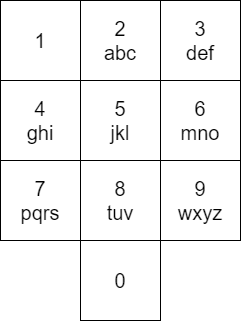

The diagram above was exported from draw.io. Its source (the exported page's mxGraphModel, read from the mxfile embedded in the PNG):
<mxGraphModel dx="1038" dy="580" grid="1" gridSize="10" guides="1" tooltips="1" connect="1" arrows="1" fold="1" page="1" pageScale="1" pageWidth="827" pageHeight="1169" math="0" shadow="0">
  <root>
    <mxCell id="0" />
    <mxCell id="1" parent="0" />
    <mxCell id="XQPjeVVM8gtrx8GkuJRq-1" value="" style="whiteSpace=wrap;html=1;aspect=fixed;fontSize=20;" vertex="1" parent="1">
      <mxGeometry x="160" y="80" width="80" height="80" as="geometry" />
    </mxCell>
    <mxCell id="XQPjeVVM8gtrx8GkuJRq-2" value="" style="whiteSpace=wrap;html=1;aspect=fixed;fontSize=20;" vertex="1" parent="1">
      <mxGeometry x="240" y="80" width="80" height="80" as="geometry" />
    </mxCell>
    <mxCell id="XQPjeVVM8gtrx8GkuJRq-3" value="" style="whiteSpace=wrap;html=1;aspect=fixed;fontSize=20;" vertex="1" parent="1">
      <mxGeometry x="320" y="80" width="80" height="80" as="geometry" />
    </mxCell>
    <mxCell id="XQPjeVVM8gtrx8GkuJRq-4" value="" style="whiteSpace=wrap;html=1;aspect=fixed;fontSize=20;" vertex="1" parent="1">
      <mxGeometry x="320" y="80" width="80" height="80" as="geometry" />
    </mxCell>
    <mxCell id="XQPjeVVM8gtrx8GkuJRq-5" value="" style="whiteSpace=wrap;html=1;aspect=fixed;fontSize=20;" vertex="1" parent="1">
      <mxGeometry x="160" y="80" width="80" height="80" as="geometry" />
    </mxCell>
    <mxCell id="XQPjeVVM8gtrx8GkuJRq-6" value="" style="whiteSpace=wrap;html=1;aspect=fixed;fontSize=20;" vertex="1" parent="1">
      <mxGeometry x="320" y="80" width="80" height="80" as="geometry" />
    </mxCell>
    <mxCell id="XQPjeVVM8gtrx8GkuJRq-7" value="" style="whiteSpace=wrap;html=1;aspect=fixed;fontSize=20;" vertex="1" parent="1">
      <mxGeometry x="160" y="80" width="80" height="80" as="geometry" />
    </mxCell>
    <mxCell id="XQPjeVVM8gtrx8GkuJRq-8" value="" style="whiteSpace=wrap;html=1;aspect=fixed;fontSize=20;" vertex="1" parent="1">
      <mxGeometry x="160" y="80" width="80" height="80" as="geometry" />
    </mxCell>
    <mxCell id="XQPjeVVM8gtrx8GkuJRq-9" value="" style="whiteSpace=wrap;html=1;aspect=fixed;fontSize=20;" vertex="1" parent="1">
      <mxGeometry x="160" y="80" width="80" height="80" as="geometry" />
    </mxCell>
    <mxCell id="XQPjeVVM8gtrx8GkuJRq-10" value="" style="whiteSpace=wrap;html=1;aspect=fixed;fontSize=20;" vertex="1" parent="1">
      <mxGeometry x="160" y="80" width="80" height="80" as="geometry" />
    </mxCell>
    <mxCell id="XQPjeVVM8gtrx8GkuJRq-11" value="" style="whiteSpace=wrap;html=1;aspect=fixed;fontSize=20;" vertex="1" parent="1">
      <mxGeometry x="240" y="80" width="80" height="80" as="geometry" />
    </mxCell>
    <mxCell id="XQPjeVVM8gtrx8GkuJRq-12" value="1" style="whiteSpace=wrap;html=1;aspect=fixed;fontSize=20;" vertex="1" parent="1">
      <mxGeometry x="160" y="80" width="80" height="80" as="geometry" />
    </mxCell>
    <mxCell id="XQPjeVVM8gtrx8GkuJRq-13" value="" style="whiteSpace=wrap;html=1;aspect=fixed;fontSize=20;" vertex="1" parent="1">
      <mxGeometry x="240" y="80" width="80" height="80" as="geometry" />
    </mxCell>
    <mxCell id="XQPjeVVM8gtrx8GkuJRq-14" value="" style="whiteSpace=wrap;html=1;aspect=fixed;fontSize=20;" vertex="1" parent="1">
      <mxGeometry x="320" y="80" width="80" height="80" as="geometry" />
    </mxCell>
    <mxCell id="XQPjeVVM8gtrx8GkuJRq-15" value="" style="whiteSpace=wrap;html=1;aspect=fixed;fontSize=20;" vertex="1" parent="1">
      <mxGeometry x="240" y="80" width="80" height="80" as="geometry" />
    </mxCell>
    <mxCell id="XQPjeVVM8gtrx8GkuJRq-16" value="3&lt;br&gt;def" style="whiteSpace=wrap;html=1;aspect=fixed;fontSize=20;" vertex="1" parent="1">
      <mxGeometry x="320" y="80" width="80" height="80" as="geometry" />
    </mxCell>
    <mxCell id="XQPjeVVM8gtrx8GkuJRq-17" value="2&lt;br&gt;abc" style="whiteSpace=wrap;html=1;aspect=fixed;fontSize=20;" vertex="1" parent="1">
      <mxGeometry x="240" y="80" width="80" height="80" as="geometry" />
    </mxCell>
    <mxCell id="XQPjeVVM8gtrx8GkuJRq-18" value="6&lt;br&gt;mno" style="whiteSpace=wrap;html=1;aspect=fixed;fontSize=20;" vertex="1" parent="1">
      <mxGeometry x="320" y="160" width="80" height="80" as="geometry" />
    </mxCell>
    <mxCell id="XQPjeVVM8gtrx8GkuJRq-19" value="5&lt;br&gt;jkl" style="whiteSpace=wrap;html=1;aspect=fixed;fontSize=20;" vertex="1" parent="1">
      <mxGeometry x="240" y="160" width="80" height="80" as="geometry" />
    </mxCell>
    <mxCell id="XQPjeVVM8gtrx8GkuJRq-20" value="9&lt;br&gt;wxyz" style="whiteSpace=wrap;html=1;aspect=fixed;fontSize=20;" vertex="1" parent="1">
      <mxGeometry x="320" y="240" width="80" height="80" as="geometry" />
    </mxCell>
    <mxCell id="XQPjeVVM8gtrx8GkuJRq-21" value="8&lt;br&gt;tuv" style="whiteSpace=wrap;html=1;aspect=fixed;fontSize=20;" vertex="1" parent="1">
      <mxGeometry x="240" y="240" width="80" height="80" as="geometry" />
    </mxCell>
    <mxCell id="XQPjeVVM8gtrx8GkuJRq-22" value="4&lt;br&gt;ghi" style="whiteSpace=wrap;html=1;aspect=fixed;fontSize=20;" vertex="1" parent="1">
      <mxGeometry x="160" y="160" width="80" height="80" as="geometry" />
    </mxCell>
    <mxCell id="XQPjeVVM8gtrx8GkuJRq-23" value="7&lt;br&gt;pqrs" style="whiteSpace=wrap;html=1;aspect=fixed;fontSize=20;" vertex="1" parent="1">
      <mxGeometry x="160" y="240" width="80" height="80" as="geometry" />
    </mxCell>
    <mxCell id="XQPjeVVM8gtrx8GkuJRq-24" value="0" style="whiteSpace=wrap;html=1;aspect=fixed;fontSize=20;" vertex="1" parent="1">
      <mxGeometry x="240" y="320" width="80" height="80" as="geometry" />
    </mxCell>
  </root>
</mxGraphModel>